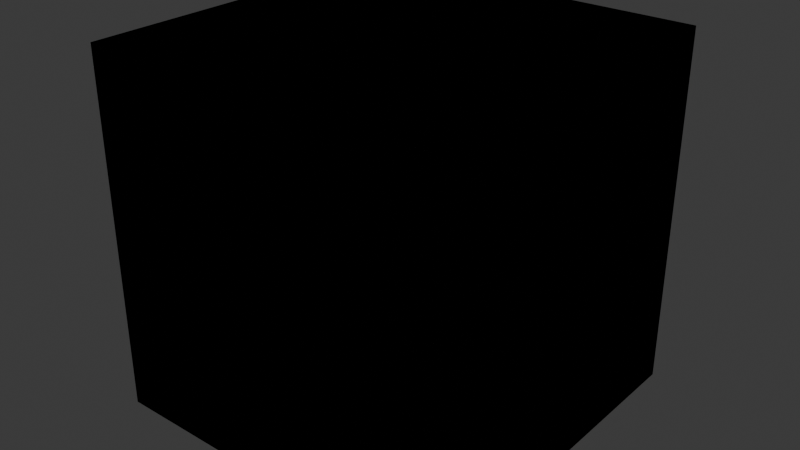 # Source: art_1x1.blend  (saved by Blender 5.2.44; exported with 4.5.12 LTS)
import bpy
from mathutils import Matrix  # noqa: F401  (used for matrix-valued properties, if any)

bpy.ops.wm.read_factory_settings(use_empty=True)
scene = bpy.context.scene
scene.name = 'Scene'

# ---- collections
col_meshes = bpy.data.collections.new('meshes'); scene.collection.children.link(col_meshes)

# ---- world
world_world = bpy.data.worlds.new('World'); scene.world = world_world
world_world.use_nodes = True; world_world.node_tree.nodes.clear()
_N = world_world.node_tree.nodes; _L = world_world.node_tree.links
n0 = _N.new('ShaderNodeOutputWorld'); n0.name = 'World Output'; n0.location = (300, 300)
n1 = _N.new('ShaderNodeBackground'); n1.name = 'Background'; n1.location = (10, 300)
n1.inputs[0].default_value = (0.05088, 0.05088, 0.05088, 1.0)
_L.new(n1.outputs[0], n0.inputs[0])
n0.is_active_output = True
world_world.color = (0.05088, 0.05088, 0.05088)
world_world.sun_shadow_jitter_overblur = 0.0

# ---- meshes
me_phys_1x1 = bpy.data.meshes.new('phys_1x1')
me_phys_1x1.from_pydata([(-0.25, -0.25, -0.25), (-0.25, -0.25, 0.25), (-0.25, 0.25, -0.25), (-0.25, 0.25, 0.25), (0.25, -0.25, -0.25), (0.25, -0.25, 0.25), (0.25, 0.25, -0.25), (0.25, 0.25, 0.25)], [], [(0, 1, 3, 2), (2, 3, 7, 6), (6, 7, 5, 4), (4, 5, 1, 0), (2, 6, 4, 0), (7, 3, 1, 5)])
_uv = me_phys_1x1.uv_layers.new(name='UVMap')
_uv.uv.foreach_set('vector', [0.375, 0.0, 0.625, 0.0, 0.625, 0.25, 0.375, 0.25, 0.375, 0.25, 0.625, 0.25, 0.625, 0.5, 0.375, 0.5, 0.375, 0.5, 0.625, 0.5, 0.625, 0.75, 0.375, 0.75, 0.375, 0.75, 0.625, 0.75, 0.625, 1.0, 0.375, 1.0, 0.125, 0.5, 0.375, 0.5, 0.375, 0.75, 0.125, 0.75, 0.625, 0.5, 0.875, 0.5, 0.875, 0.75, 0.625, 0.75])
me_phys_1x1.update()
me_render_1x1 = bpy.data.meshes.new('render_1x1')
me_render_1x1.from_pydata([(-0.25, -0.25, -0.25), (-0.25, -0.25, 0.25), (-0.25, 0.25, -0.25), (-0.25, 0.25, 0.25), (0.25, -0.25, -0.25), (0.25, -0.25, 0.25), (0.25, 0.25, -0.25), (0.25, 0.25, 0.25)], [], [(0, 1, 3, 2), (2, 3, 7, 6), (6, 7, 5, 4), (4, 5, 1, 0), (2, 6, 4, 0), (7, 3, 1, 5)])
_uv = me_render_1x1.uv_layers.new(name='UVMap')
_uv.uv.foreach_set('vector', [0.375, 0.0, 0.625, 0.0, 0.625, 0.25, 0.375, 0.25, 0.375, 0.25, 0.625, 0.25, 0.625, 0.5, 0.375, 0.5, 0.375, 0.5, 0.625, 0.5, 0.625, 0.75, 0.375, 0.75, 0.375, 0.75, 0.625, 0.75, 0.625, 1.0, 0.375, 1.0, 0.125, 0.5, 0.375, 0.5, 0.375, 0.75, 0.125, 0.75, 0.625, 0.5, 0.875, 0.5, 0.875, 0.75, 0.625, 0.75])
me_render_1x1.update()

# ---- objects
ob_phys_1x1 = bpy.data.objects.new('phys_1x1', me_phys_1x1)
ob_render_1x1 = bpy.data.objects.new('render_1x1', me_render_1x1)

# ---- transforms, parenting, visibility, modifiers, constraints
ob_phys_1x1.location = (0.0, 0.0, 0.0)
ob_render_1x1.location = (0.0, 0.0, 0.0)

# ---- collection membership
scene.collection.objects.link(ob_phys_1x1)
scene.collection.objects.link(ob_render_1x1)

# ---- scene / render settings (as saved in the file)
scene.frame_start = 1; scene.frame_end = 250; scene.frame_set(1)
scene.render.engine = 'BLENDER_EEVEE_NEXT'
scene.render.bake_bias = 0.0
scene.render.bake_samples = 0
scene.eevee.fast_gi_thickness_far = 0.0
bpy.context.view_layer.update()

# ---- added for rendering (the .blend has no active camera and no usable light): camera, sun
cam_auto = bpy.data.cameras.new('AutoCamera')
cam_auto.lens = 50.0
cam_auto.sensor_width = 36.0
cam_auto.clip_end = 1000.0
ob_auto_camera = bpy.data.objects.new('AutoCamera', cam_auto)
scene.collection.objects.link(ob_auto_camera)
ob_auto_camera.location = (0.801268, -0.961522, 0.641014)
ob_auto_camera.rotation_euler = (1.09748, -7.21219e-08, 0.694738)
scene.camera = ob_auto_camera
light_auto_sun = bpy.data.lights.new('AutoSun', 'SUN')
light_auto_sun.energy = 3.0
light_auto_sun.angle = 0.0523599
ob_auto_sun = bpy.data.objects.new('AutoSun', light_auto_sun)
scene.collection.objects.link(ob_auto_sun)
ob_auto_sun.rotation_euler = (0.872665, 0.174533, 0.523599)
bpy.context.view_layer.update()

